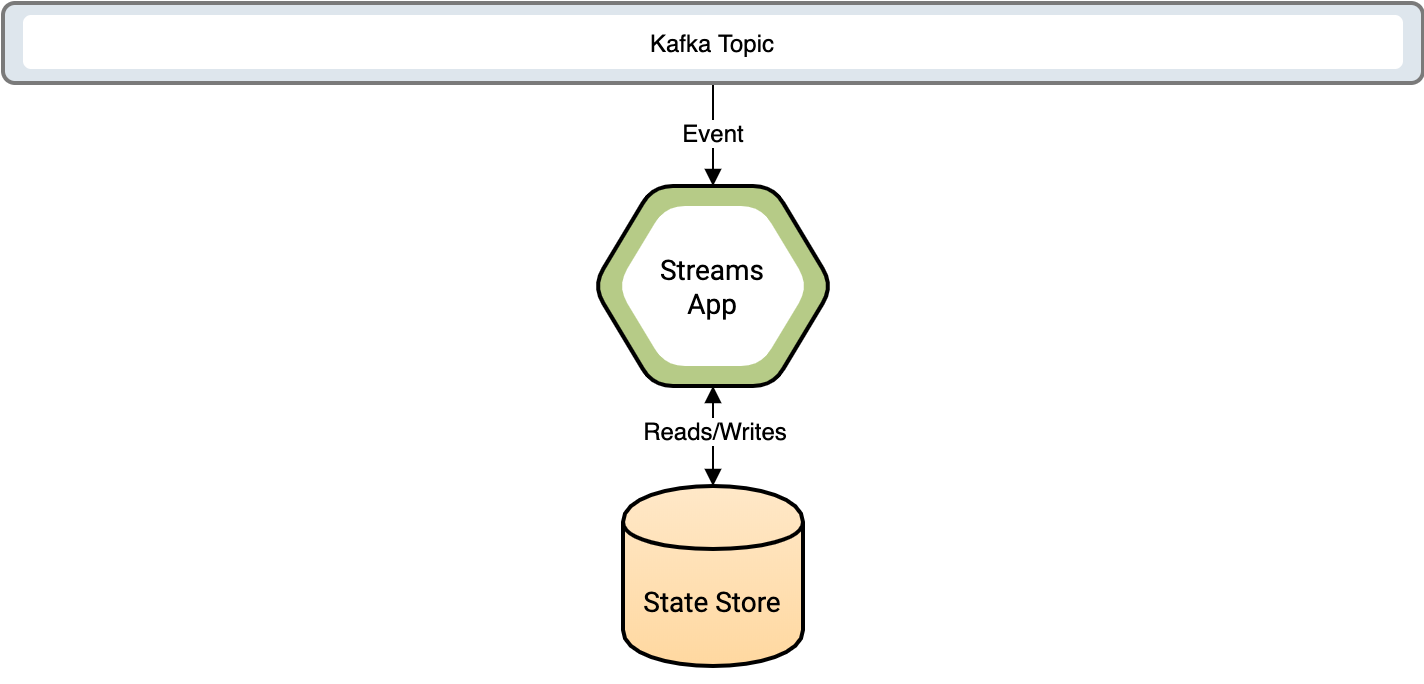

The diagram above was exported from draw.io. Its source (the exported page's mxGraphModel, read from the mxfile embedded in the PNG):
<mxGraphModel dx="946" dy="680" grid="1" gridSize="10" guides="1" tooltips="1" connect="1" arrows="1" fold="1" page="1" pageScale="1" pageWidth="1600" pageHeight="900" math="0" shadow="0" extFonts="Roboto^https://fonts.googleapis.com/css?family=Roboto">
  <root>
    <mxCell id="0" />
    <mxCell id="1" parent="0" />
    <mxCell id="1LI0Mn601OrL7tBhq92O-1" style="edgeStyle=orthogonalEdgeStyle;rounded=0;orthogonalLoop=1;jettySize=auto;html=1;entryX=0.5;entryY=0;entryDx=0;entryDy=0;startArrow=none;startFill=0;endArrow=block;endFill=1;" edge="1" parent="1" source="1LI0Mn601OrL7tBhq92O-3" target="1LI0Mn601OrL7tBhq92O-7">
      <mxGeometry relative="1" as="geometry" />
    </mxCell>
    <mxCell id="1LI0Mn601OrL7tBhq92O-2" value="Event" style="text;html=1;align=center;verticalAlign=middle;resizable=0;points=[];labelBackgroundColor=#ffffff;" vertex="1" connectable="0" parent="1LI0Mn601OrL7tBhq92O-1">
      <mxGeometry x="-0.0496" y="-1" relative="1" as="geometry">
        <mxPoint as="offset" />
      </mxGeometry>
    </mxCell>
    <mxCell id="1LI0Mn601OrL7tBhq92O-3" value="" style="rounded=1;whiteSpace=wrap;html=1;strokeWidth=2;fillColor=#DEE6ED;gradientColor=none;strokeColor=#7A7A7A;" vertex="1" parent="1">
      <mxGeometry x="150" y="20" width="710" height="40" as="geometry" />
    </mxCell>
    <mxCell id="1LI0Mn601OrL7tBhq92O-4" value="Kafka Topic" style="rounded=1;whiteSpace=wrap;html=1;strokeWidth=1;fillColor=#FFFFFF;gradientColor=none;dashed=1;perimeterSpacing=0;strokeColor=none;" vertex="1" parent="1">
      <mxGeometry x="160" y="26" width="690" height="27" as="geometry" />
    </mxCell>
    <mxCell id="1LI0Mn601OrL7tBhq92O-5" style="edgeStyle=orthogonalEdgeStyle;rounded=0;orthogonalLoop=1;jettySize=auto;html=1;entryX=0.5;entryY=0;entryDx=0;entryDy=0;startArrow=block;startFill=1;endArrow=block;endFill=1;" edge="1" parent="1" source="1LI0Mn601OrL7tBhq92O-7" target="1LI0Mn601OrL7tBhq92O-9">
      <mxGeometry relative="1" as="geometry" />
    </mxCell>
    <mxCell id="1LI0Mn601OrL7tBhq92O-6" value="Reads/Writes" style="text;html=1;align=center;verticalAlign=middle;resizable=0;points=[];labelBackgroundColor=#ffffff;" vertex="1" connectable="0" parent="1LI0Mn601OrL7tBhq92O-5">
      <mxGeometry x="-0.3559" relative="1" as="geometry">
        <mxPoint y="6" as="offset" />
      </mxGeometry>
    </mxCell>
    <mxCell id="1LI0Mn601OrL7tBhq92O-7" value="" style="shape=hexagon;perimeter=hexagonPerimeter2;whiteSpace=wrap;html=1;strokeWidth=2;fillColor=#B6CB87;gradientColor=#B6CB87;rounded=1;comic=0;strokeColor=#000000;" vertex="1" parent="1">
      <mxGeometry x="445" y="111.5" width="120" height="100" as="geometry" />
    </mxCell>
    <mxCell id="1LI0Mn601OrL7tBhq92O-8" value="&lt;p style=&quot;line-height: 140%&quot;&gt;&lt;font style=&quot;font-size: 14px&quot;&gt;Streams&lt;br&gt;App&lt;/font&gt;&lt;br&gt;&lt;/p&gt;" style="shape=hexagon;perimeter=hexagonPerimeter2;whiteSpace=wrap;html=1;strokeWidth=1;fillColor=#FFFFFF;gradientColor=#FFFFFF;dashed=1;fontFamily=Roboto;FType=g;rounded=1;comic=0;strokeColor=none;" vertex="1" parent="1">
      <mxGeometry x="457" y="121.5" width="96" height="80" as="geometry" />
    </mxCell>
    <mxCell id="1LI0Mn601OrL7tBhq92O-9" value="&lt;font face=&quot;Roboto&quot; style=&quot;line-height: 150%&quot;&gt;&lt;span style=&quot;font-size: 14px ; line-height: 100%&quot;&gt;State Store&lt;/span&gt;&lt;br&gt;&lt;/font&gt;" style="shape=cylinder;whiteSpace=wrap;html=1;boundedLbl=1;backgroundOutline=1;strokeWidth=2;fillColor=#FFE8C8;gradientColor=#FFD8A0;shadow=0;strokeColor=#000000;" vertex="1" parent="1">
      <mxGeometry x="460" y="261.5" width="90" height="90" as="geometry" />
    </mxCell>
    <mxCell id="1LI0Mn601OrL7tBhq92O-10" style="edgeStyle=orthogonalEdgeStyle;rounded=0;orthogonalLoop=1;jettySize=auto;html=1;exitX=0.5;exitY=1;exitDx=0;exitDy=0;startArrow=block;startFill=1;endArrow=block;endFill=1;" edge="1" parent="1" source="1LI0Mn601OrL7tBhq92O-9" target="1LI0Mn601OrL7tBhq92O-9">
      <mxGeometry relative="1" as="geometry" />
    </mxCell>
  </root>
</mxGraphModel>